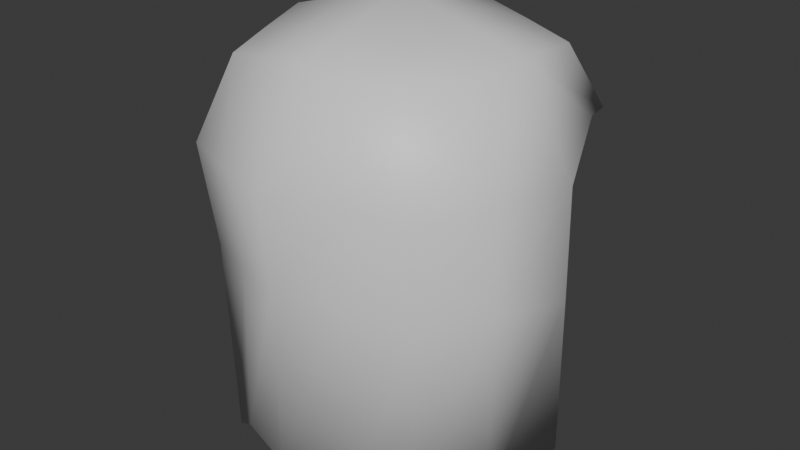 # Source: hair00.blend  (saved by Blender 4.3.34; exported with 4.5.12 LTS)
import bpy
from mathutils import Matrix  # noqa: F401  (used for matrix-valued properties, if any)

bpy.ops.wm.read_factory_settings(use_empty=True)
scene = bpy.context.scene
scene.name = 'Scene'

# ---- collections
col_collection = bpy.data.collections.new('Collection'); scene.collection.children.link(col_collection)

# ---- materials (node trees are filled in below, after node groups)
mat_skin = bpy.data.materials.new('Skin')
mat_skin.diffuse_color = (0.8002, 0.5985, 0.0, 1.0)
mat_shirt = bpy.data.materials.new('Shirt')
mat_shirt.diffuse_color = (1.0, 0.0, 0.01705, 1.0)
mat_pants = bpy.data.materials.new('Pants')
mat_pants.diffuse_color = (0.0, 0.1955, 1.0, 1.0)
mat_shoes = bpy.data.materials.new('Shoes')
mat_shoes.diffuse_color = (1.0, 0.3381, 0.0, 1.0)
mat_outline = bpy.data.materials.new('Outline')
mat_outline.diffuse_color = (0.0, 0.0, 0.0, 1.0)
mat_outline.roughness = 1.0
mat_hair = bpy.data.materials.new('Hair')

# ---- material node trees
mat_skin.use_nodes = True; mat_skin.node_tree.nodes.clear()
_N = mat_skin.node_tree.nodes; _L = mat_skin.node_tree.links
n0 = _N.new('ShaderNodeBsdfPrincipled'); n0.name = 'Principled BSDF'; n0.location = (10, 300)
n1 = _N.new('ShaderNodeOutputMaterial'); n1.name = 'Material Output'; n1.location = (300, 300)
_L.new(n0.outputs[0], n1.inputs[0])
n1.is_active_output = True
mat_shirt.use_nodes = True; mat_shirt.node_tree.nodes.clear()
_N = mat_shirt.node_tree.nodes; _L = mat_shirt.node_tree.links
n0 = _N.new('ShaderNodeBsdfPrincipled'); n0.name = 'Principled BSDF'; n0.location = (10, 300)
n1 = _N.new('ShaderNodeOutputMaterial'); n1.name = 'Material Output'; n1.location = (300, 300)
_L.new(n0.outputs[0], n1.inputs[0])
n1.is_active_output = True
mat_pants.use_nodes = True; mat_pants.node_tree.nodes.clear()
_N = mat_pants.node_tree.nodes; _L = mat_pants.node_tree.links
n0 = _N.new('ShaderNodeBsdfPrincipled'); n0.name = 'Principled BSDF'; n0.location = (10, 300)
n1 = _N.new('ShaderNodeOutputMaterial'); n1.name = 'Material Output'; n1.location = (300, 300)
_L.new(n0.outputs[0], n1.inputs[0])
n1.is_active_output = True
mat_shoes.use_nodes = True; mat_shoes.node_tree.nodes.clear()
_N = mat_shoes.node_tree.nodes; _L = mat_shoes.node_tree.links
n0 = _N.new('ShaderNodeBsdfPrincipled'); n0.name = 'Principled BSDF'; n0.location = (10, 300)
n1 = _N.new('ShaderNodeOutputMaterial'); n1.name = 'Material Output'; n1.location = (300, 300)
_L.new(n0.outputs[0], n1.inputs[0])
n1.is_active_output = True
mat_outline.use_nodes = True; mat_outline.node_tree.nodes.clear()
_N = mat_outline.node_tree.nodes; _L = mat_outline.node_tree.links
n0 = _N.new('ShaderNodeBsdfPrincipled'); n0.name = 'Principled BSDF'; n0.location = (10, 300)
n1 = _N.new('ShaderNodeOutputMaterial'); n1.name = 'Material Output'; n1.location = (300, 300)
_L.new(n0.outputs[0], n1.inputs[0])
n1.is_active_output = True
mat_hair.use_nodes = True; mat_hair.node_tree.nodes.clear()
_N = mat_hair.node_tree.nodes; _L = mat_hair.node_tree.links
n0 = _N.new('ShaderNodeBsdfPrincipled'); n0.name = 'Principled BSDF'; n0.location = (10, 300)
n1 = _N.new('ShaderNodeOutputMaterial'); n1.name = 'Material Output'; n1.location = (300, 300)
_L.new(n0.outputs[0], n1.inputs[0])
n1.is_active_output = True

# ---- world
world_world = bpy.data.worlds.new('World'); scene.world = world_world
world_world.use_nodes = True; world_world.node_tree.nodes.clear()
_N = world_world.node_tree.nodes; _L = world_world.node_tree.links
n0 = _N.new('ShaderNodeOutputWorld'); n0.name = 'World Output'; n0.location = (300, 300)
n1 = _N.new('ShaderNodeBackground'); n1.name = 'Background'; n1.location = (10, 300)
n1.inputs[0].default_value = (0.05088, 0.05088, 0.05088, 1.0)
_L.new(n1.outputs[0], n0.inputs[0])
n0.is_active_output = True
world_world.color = (0.05088, 0.05088, 0.05088)
world_world.sun_shadow_jitter_overblur = 0.0

# ---- meshes
me_player00_001 = bpy.data.meshes.new('Player00.001')
me_player00_001.from_pydata([(0.2662, -0.2662, 1.425), (0.2308, -0.2308, 1.841), (0.2308, 0.2308, 1.841), (2.634e-09, 0.2814, 1.878), (0.2814, -2.76e-10, 1.878), (2.634e-09, -0.2814, 1.878), (3.4e-09, -0.3799, 1.466), (0.406, -2.76e-10, 1.425), (0.2894, -0.2894, 1.662), (0.2927, 0.2794, 1.703), (2.634e-09, 8.797e-09, 1.956), (2.634e-09, -0.3982, 1.666), (2.634e-09, 0.3422, 1.8), (0.3982, -2.76e-10, 1.666), (-0.2662, -0.2662, 1.425), (-0.2308, -0.2308, 1.841), (-0.2308, 0.2308, 1.841), (-0.2814, -2.76e-10, 1.878), (-0.406, -2.76e-10, 1.425), (-0.2894, -0.2894, 1.662), (-0.2927, 0.2794, 1.703), (-0.3982, -2.76e-10, 1.666), (0.2374, -0.2711, 0.9568), (3.4e-09, -0.3799, 1.047), (0.3987, 0.01886, 1.045), (-0.2374, -0.2711, 0.9568), (-0.3987, 0.01886, 1.045), (0.2421, 0.3057, 1.709), (2.634e-09, 0.3763, 1.773), (-0.2421, 0.3057, 1.709), (-0.1154, 0.2561, 1.86), (-0.1154, -0.2561, 1.86), (-0.1331, -0.323, 1.445), (-0.1407, 4.261e-09, 1.917), (-0.1447, -0.3438, 1.664), (-0.1464, 0.3108, 1.751), (-0.145, -0.3255, 1.034), (-0.121, 0.341, 1.741), (0.1154, 0.2561, 1.86), (0.1154, -0.2561, 1.86), (0.1331, -0.323, 1.445), (0.1407, 4.261e-09, 1.917), (0.1447, -0.3438, 1.664), (0.1464, 0.3108, 1.751), (0.145, -0.3255, 1.034), (0.121, 0.341, 1.741), (0.255, -0.1204, 1.859), (0.3331, -0.1388, 1.425), (2.634e-09, -0.1468, 1.916), (0.3414, -0.1509, 1.664), (-0.255, -0.1204, 1.859), (-0.3331, -0.1388, 1.425), (-0.3414, -0.1509, 1.664), (0.3283, -0.1324, 0.9549), (-0.3283, -0.1324, 0.9549), (-0.1275, -0.1336, 1.887), (0.1275, -0.1336, 1.887), (0.3455, 0.1397, 1.744), (-0.3455, 0.1397, 1.744)], [], [(38, 3, 10, 41), (56, 48, 5, 39), (39, 5, 11, 42), (42, 11, 6, 40), (38, 2, 9, 43), (2, 4, 13, 57, 9), (46, 1, 8, 49), (49, 8, 0, 47), (30, 33, 10, 3), (55, 31, 5, 48), (31, 34, 11, 5), (34, 32, 6, 11), (30, 35, 20, 16), (16, 20, 58, 21, 17), (50, 52, 19, 15), (52, 51, 14, 19), (51, 18, 26, 54), (47, 0, 22, 53), (32, 14, 25, 36), (40, 6, 23, 44), (35, 12, 28, 37), (43, 9, 27, 45), (20, 35, 37, 29), (6, 32, 36, 23), (3, 12, 35, 30), (19, 14, 32, 34), (15, 19, 34, 31), (50, 15, 31, 55), (16, 17, 33, 30), (12, 43, 45, 28), (0, 40, 44, 22), (3, 38, 43, 12), (8, 42, 40, 0), (1, 39, 42, 8), (46, 56, 39, 1), (2, 38, 41, 4), (4, 41, 56, 46), (17, 50, 55, 33), (7, 47, 53, 24), (14, 51, 54, 25), (21, 18, 51, 52), (17, 21, 52, 50), (33, 55, 48, 10), (13, 49, 47, 7), (4, 46, 49, 13), (41, 10, 48, 56)])
me_player00_001.polygons.foreach_set('use_smooth', [True] * 46)
me_player00_001.polygons.foreach_set('material_index', [5, 5, 5, 5, 5, 5, 5, 5, 5, 5, 5, 5, 5, 5, 5, 5, 5, 5, 5, 5, 5, 5, 5, 5, 5, 5, 5, 5, 5, 5, 5, 5, 5, 5, 5, 5, 5, 5, 5, 5, 5, 5, 5, 5, 5, 5])
me_player00_001.materials.append(mat_skin)
me_player00_001.materials.append(mat_shirt)
me_player00_001.materials.append(mat_pants)
me_player00_001.materials.append(mat_shoes)
me_player00_001.materials.append(mat_outline)
me_player00_001.materials.append(mat_hair)
me_player00_001.update()
arm_armature = bpy.data.armatures.new('Armature')  # bones are not reproduced

# ---- objects
ob_armature = bpy.data.objects.new('Armature', arm_armature)
ob_hair00 = bpy.data.objects.new('Hair00', me_player00_001)

# ---- transforms, parenting, visibility, modifiers, constraints
ob_armature.location = (0.0, 0.0, 0.0)
ob_hair00.parent = ob_armature
ob_hair00.location = (0.0, 0.0, 0.0)
_vg = ob_hair00.vertex_groups.new(name='Hips')
_vg = ob_hair00.vertex_groups.new(name='Waist')
_vg = ob_hair00.vertex_groups.new(name='Chest')
_vg = ob_hair00.vertex_groups.new(name='Clavicle_R')
for _i, _w in zip([7, 24, 47, 53], [0.01213, 0.01213, 0.006064, 0.006064]): _vg.add([_i], _w, 'REPLACE')
_vg = ob_hair00.vertex_groups.new(name='Shoulder_R.001')
_vg = ob_hair00.vertex_groups.new(name='Arm_R')
_vg = ob_hair00.vertex_groups.new(name='Wrist_R')
_vg = ob_hair00.vertex_groups.new(name='Finger1_R')
_vg = ob_hair00.vertex_groups.new(name='Finger0_R')
_vg = ob_hair00.vertex_groups.new(name='Thumb_R')
_vg = ob_hair00.vertex_groups.new(name='Finger2_R')
_vg = ob_hair00.vertex_groups.new(name='Neck')
for _i, _w in zip([6, 23, 32, 36, 40, 44], [0.0002259, 0.0002259, 0.000113, 0.000113, 0.000113, 0.000113]): _vg.add([_i], _w, 'REPLACE')
_vg = ob_hair00.vertex_groups.new(name='Head')
for _i, _w in zip([0, 1, 2, 3, 4, 5, 6, 7, 8, 9, 11, 12, 13, 14, 15, 16, 17, 18, 19, 20, 21, 22, 23, 24, 25, 26, 27, 28, 29, 30, 31, 32, 33, 34, 35, 36, 37, 38, 39, 40, 41, 42, 43, 44, 45, 46, 47, 48, 49, 50, 51, 52, 53, 54, 55, 56, 57, 58], [0.7045, 0.09835, 0.09271, 0.06229, 0.06706, 0.07266, 0.7173, 0.707, 0.2276, 0.2241, 0.2244, 0.2149, 0.2187, 0.7045, 0.09835, 0.09271, 0.06706, 0.7069, 0.2276, 0.2241, 0.2187, 0.7045, 0.7173, 0.707, 0.7045, 0.7069, 0.2241, 0.2149, 0.2241, 0.0775, 0.0855, 0.7109, 0.03353, 0.226, 0.2195, 0.7109, 0.2195, 0.0775, 0.0855, 0.7109, 0.03353, 0.226, 0.2195, 0.7109, 0.2195, 0.0827, 0.7057, 0.03633, 0.2232, 0.0827, 0.7057, 0.2232, 0.7057, 0.7057, 0.05952, 0.05952, 0.2214, 0.2214]): _vg.add([_i], _w, 'REPLACE')
_vg = ob_hair00.vertex_groups.new(name='Head_Top')
for _i, _w in zip([0, 1, 2, 3, 4, 5, 6, 7, 8, 9, 10, 11, 12, 13, 14, 15, 16, 17, 18, 19, 20, 21, 22, 23, 24, 25, 26, 27, 28, 29, 30, 31, 32, 33, 34, 35, 36, 37, 38, 39, 40, 41, 42, 43, 44, 45, 46, 47, 48, 49, 50, 51, 52, 53, 54, 55, 56, 57, 58], [0.2422, 0.8942, 0.8999, 0.9327, 0.9277, 0.9221, 0.2346, 0.2358, 0.7552, 0.758, 0.9963, 0.7599, 0.768, 0.7638, 0.2422, 0.8943, 0.8999, 0.9277, 0.2358, 0.7552, 0.758, 0.7638, 0.2422, 0.2346, 0.2358, 0.2422, 0.2358, 0.758, 0.768, 0.758, 0.9163, 0.9082, 0.2384, 0.962, 0.7576, 0.763, 0.2384, 0.763, 0.9163, 0.9082, 0.2384, 0.962, 0.7576, 0.763, 0.2384, 0.763, 0.911, 0.239, 0.9592, 0.7595, 0.911, 0.239, 0.7595, 0.239, 0.239, 0.9351, 0.9351, 0.7609, 0.7609]): _vg.add([_i], _w, 'REPLACE')
_vg = ob_hair00.vertex_groups.new(name='Clavicle_L')
for _i, _w in zip([18, 26, 51, 54], [0.0121, 0.0121, 0.006048, 0.006048]): _vg.add([_i], _w, 'REPLACE')
_vg = ob_hair00.vertex_groups.new(name='Shoulder_L.001')
_vg = ob_hair00.vertex_groups.new(name='Arm_L')
_vg = ob_hair00.vertex_groups.new(name='Wrist_L')
_vg = ob_hair00.vertex_groups.new(name='Finger1_L')
_vg = ob_hair00.vertex_groups.new(name='Finger0_L')
_vg = ob_hair00.vertex_groups.new(name='Thumb_L')
_vg = ob_hair00.vertex_groups.new(name='Finger2_L')
_vg = ob_hair00.vertex_groups.new(name='Hip_R')
_vg = ob_hair00.vertex_groups.new(name='UpperLeg_R')
_vg = ob_hair00.vertex_groups.new(name='LowerLeg_R')
_vg = ob_hair00.vertex_groups.new(name='Foot_R')
_vg = ob_hair00.vertex_groups.new(name='Hip_L')
_vg = ob_hair00.vertex_groups.new(name='UpperLeg_L')
_vg = ob_hair00.vertex_groups.new(name='LowerLeg_L')
_vg = ob_hair00.vertex_groups.new(name='Foot_L')
_m = ob_hair00.modifiers.new('Armature', 'ARMATURE')
_m.object = ob_armature
_m = ob_hair00.modifiers.new('Solidify', 'SOLIDIFY')
_m.thickness = 0.025
_m.offset = 1.0

# ---- collection membership
col_collection.objects.link(ob_armature)
col_collection.objects.link(ob_hair00)

# ---- scene / render settings (as saved in the file)
scene.frame_start = 1; scene.frame_end = 250; scene.frame_set(19)
scene.render.engine = 'BLENDER_EEVEE_NEXT'
bpy.context.view_layer.update()

# ---- added for rendering (the .blend has no active camera and no usable light): camera, sun
cam_auto = bpy.data.cameras.new('AutoCamera')
cam_auto.lens = 50.0
cam_auto.sensor_width = 36.0
cam_auto.clip_end = 1000.0
ob_auto_camera = bpy.data.objects.new('AutoCamera', cam_auto)
scene.collection.objects.link(ob_auto_camera)
ob_auto_camera.location = (1.39137, -1.68061, 2.56852)
ob_auto_camera.rotation_euler = (1.09748, -7.21219e-08, 0.694738)
scene.camera = ob_auto_camera
light_auto_sun = bpy.data.lights.new('AutoSun', 'SUN')
light_auto_sun.energy = 3.0
light_auto_sun.angle = 0.0523599
ob_auto_sun = bpy.data.objects.new('AutoSun', light_auto_sun)
scene.collection.objects.link(ob_auto_sun)
ob_auto_sun.rotation_euler = (0.872665, 0.174533, 0.523599)
bpy.context.view_layer.update()
